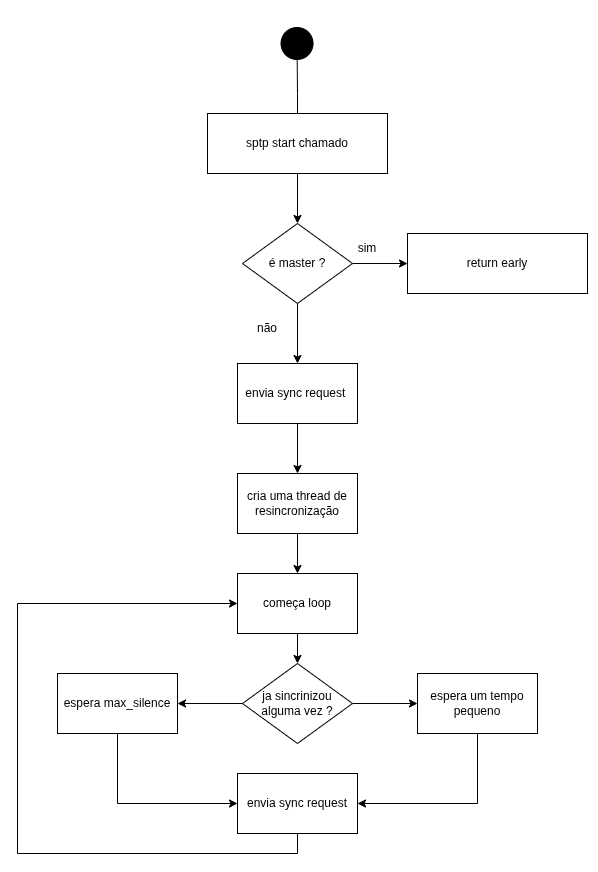

The diagram above was exported from draw.io. Its source (the exported page's mxGraphModel, read from the mxfile embedded in the PNG):
<mxGraphModel dx="1768" dy="860" grid="1" gridSize="10" guides="1" tooltips="1" connect="1" arrows="1" fold="1" page="1" pageScale="1" pageWidth="827" pageHeight="1169" math="0" shadow="0">
  <root>
    <mxCell id="0" />
    <mxCell id="1" parent="0" />
    <mxCell id="YShtgg4ipLy9yhNibycf-3" edge="1" parent="1" source="YShtgg4ipLy9yhNibycf-4" style="edgeStyle=orthogonalEdgeStyle;rounded=0;orthogonalLoop=1;jettySize=auto;html=1;exitX=0.5;exitY=0;exitDx=0;exitDy=0;endArrow=oval;endFill=1;endSize=32;">
      <mxGeometry relative="1" as="geometry">
        <mxPoint x="459.52941176470586" y="300" as="targetPoint" />
      </mxGeometry>
    </mxCell>
    <mxCell id="YShtgg4ipLy9yhNibycf-25" edge="1" parent="1" source="YShtgg4ipLy9yhNibycf-4" style="edgeStyle=orthogonalEdgeStyle;rounded=0;orthogonalLoop=1;jettySize=auto;html=1;exitX=0.5;exitY=1;exitDx=0;exitDy=0;entryX=0.5;entryY=0;entryDx=0;entryDy=0;" target="YShtgg4ipLy9yhNibycf-24">
      <mxGeometry relative="1" as="geometry" />
    </mxCell>
    <mxCell id="YShtgg4ipLy9yhNibycf-4" parent="1" style="rounded=0;whiteSpace=wrap;html=1;" value="sptp start chamado" vertex="1">
      <mxGeometry height="60" width="180" x="370" y="370" as="geometry" />
    </mxCell>
    <mxCell id="YShtgg4ipLy9yhNibycf-28" edge="1" parent="1" source="YShtgg4ipLy9yhNibycf-24" style="edgeStyle=orthogonalEdgeStyle;rounded=0;orthogonalLoop=1;jettySize=auto;html=1;exitX=1;exitY=0.5;exitDx=0;exitDy=0;entryX=0;entryY=0.5;entryDx=0;entryDy=0;" target="YShtgg4ipLy9yhNibycf-27">
      <mxGeometry relative="1" as="geometry" />
    </mxCell>
    <mxCell id="YShtgg4ipLy9yhNibycf-30" edge="1" parent="1" source="YShtgg4ipLy9yhNibycf-24" style="edgeStyle=orthogonalEdgeStyle;rounded=0;orthogonalLoop=1;jettySize=auto;html=1;exitX=0.5;exitY=1;exitDx=0;exitDy=0;">
      <mxGeometry relative="1" as="geometry">
        <mxPoint x="460" y="620" as="targetPoint" />
      </mxGeometry>
    </mxCell>
    <mxCell id="YShtgg4ipLy9yhNibycf-24" parent="1" style="rhombus;whiteSpace=wrap;html=1;" value="é master ?" vertex="1">
      <mxGeometry height="80" width="110" x="405" y="480" as="geometry" />
    </mxCell>
    <mxCell id="YShtgg4ipLy9yhNibycf-27" parent="1" style="rounded=0;whiteSpace=wrap;html=1;" value="return early" vertex="1">
      <mxGeometry height="60" width="180" x="570" y="490" as="geometry" />
    </mxCell>
    <mxCell id="YShtgg4ipLy9yhNibycf-29" parent="1" style="text;html=1;whiteSpace=wrap;strokeColor=none;fillColor=none;align=center;verticalAlign=middle;rounded=0;" value="sim" vertex="1">
      <mxGeometry height="30" width="60" x="500" y="490" as="geometry" />
    </mxCell>
    <mxCell id="YShtgg4ipLy9yhNibycf-31" parent="1" style="text;html=1;whiteSpace=wrap;strokeColor=none;fillColor=none;align=center;verticalAlign=middle;rounded=0;" value="não" vertex="1">
      <mxGeometry height="30" width="60" x="400" y="570" as="geometry" />
    </mxCell>
    <mxCell id="YShtgg4ipLy9yhNibycf-34" edge="1" parent="1" source="YShtgg4ipLy9yhNibycf-32" style="edgeStyle=orthogonalEdgeStyle;rounded=0;orthogonalLoop=1;jettySize=auto;html=1;exitX=0.5;exitY=1;exitDx=0;exitDy=0;entryX=0.5;entryY=0;entryDx=0;entryDy=0;" target="YShtgg4ipLy9yhNibycf-33">
      <mxGeometry relative="1" as="geometry" />
    </mxCell>
    <mxCell id="YShtgg4ipLy9yhNibycf-32" parent="1" style="rounded=0;whiteSpace=wrap;html=1;" value="envia sync request&amp;nbsp;" vertex="1">
      <mxGeometry height="60" width="120" x="400" y="620" as="geometry" />
    </mxCell>
    <mxCell id="YShtgg4ipLy9yhNibycf-36" edge="1" parent="1" source="YShtgg4ipLy9yhNibycf-33" style="edgeStyle=orthogonalEdgeStyle;rounded=0;orthogonalLoop=1;jettySize=auto;html=1;exitX=0.5;exitY=1;exitDx=0;exitDy=0;entryX=0.5;entryY=0;entryDx=0;entryDy=0;" target="YShtgg4ipLy9yhNibycf-35">
      <mxGeometry relative="1" as="geometry" />
    </mxCell>
    <mxCell id="YShtgg4ipLy9yhNibycf-33" parent="1" style="rounded=0;whiteSpace=wrap;html=1;" value="cria uma thread de resincronização" vertex="1">
      <mxGeometry height="60" width="120" x="400" y="730" as="geometry" />
    </mxCell>
    <mxCell id="YShtgg4ipLy9yhNibycf-40" edge="1" parent="1" source="YShtgg4ipLy9yhNibycf-35" style="edgeStyle=orthogonalEdgeStyle;rounded=0;orthogonalLoop=1;jettySize=auto;html=1;exitX=0.5;exitY=1;exitDx=0;exitDy=0;entryX=0.5;entryY=0;entryDx=0;entryDy=0;" target="YShtgg4ipLy9yhNibycf-37">
      <mxGeometry relative="1" as="geometry" />
    </mxCell>
    <mxCell id="YShtgg4ipLy9yhNibycf-35" parent="1" style="rounded=0;whiteSpace=wrap;html=1;" value="começa loop" vertex="1">
      <mxGeometry height="60" width="120" x="400" y="830" as="geometry" />
    </mxCell>
    <mxCell id="YShtgg4ipLy9yhNibycf-39" edge="1" parent="1" source="YShtgg4ipLy9yhNibycf-37" style="edgeStyle=orthogonalEdgeStyle;rounded=0;orthogonalLoop=1;jettySize=auto;html=1;exitX=1;exitY=0.5;exitDx=0;exitDy=0;entryX=0;entryY=0.5;entryDx=0;entryDy=0;" target="YShtgg4ipLy9yhNibycf-38">
      <mxGeometry relative="1" as="geometry" />
    </mxCell>
    <mxCell id="YShtgg4ipLy9yhNibycf-42" edge="1" parent="1" source="YShtgg4ipLy9yhNibycf-37" style="edgeStyle=orthogonalEdgeStyle;rounded=0;orthogonalLoop=1;jettySize=auto;html=1;exitX=0;exitY=0.5;exitDx=0;exitDy=0;entryX=1;entryY=0.5;entryDx=0;entryDy=0;" target="YShtgg4ipLy9yhNibycf-41">
      <mxGeometry relative="1" as="geometry" />
    </mxCell>
    <mxCell id="YShtgg4ipLy9yhNibycf-37" parent="1" style="rhombus;whiteSpace=wrap;html=1;" value="ja sincrinizou&lt;br&gt;alguma vez ?" vertex="1">
      <mxGeometry height="80" width="110" x="405" y="920" as="geometry" />
    </mxCell>
    <mxCell id="YShtgg4ipLy9yhNibycf-45" edge="1" parent="1" source="YShtgg4ipLy9yhNibycf-38" style="edgeStyle=orthogonalEdgeStyle;rounded=0;orthogonalLoop=1;jettySize=auto;html=1;exitX=0.5;exitY=1;exitDx=0;exitDy=0;entryX=1;entryY=0.5;entryDx=0;entryDy=0;" target="YShtgg4ipLy9yhNibycf-43">
      <mxGeometry relative="1" as="geometry" />
    </mxCell>
    <mxCell id="YShtgg4ipLy9yhNibycf-38" parent="1" style="rounded=0;whiteSpace=wrap;html=1;" value="espera um tempo pequeno" vertex="1">
      <mxGeometry height="60" width="120" x="580" y="930" as="geometry" />
    </mxCell>
    <mxCell id="YShtgg4ipLy9yhNibycf-44" edge="1" parent="1" source="YShtgg4ipLy9yhNibycf-41" style="edgeStyle=orthogonalEdgeStyle;rounded=0;orthogonalLoop=1;jettySize=auto;html=1;exitX=0.5;exitY=1;exitDx=0;exitDy=0;entryX=0;entryY=0.5;entryDx=0;entryDy=0;" target="YShtgg4ipLy9yhNibycf-43">
      <mxGeometry relative="1" as="geometry" />
    </mxCell>
    <mxCell id="YShtgg4ipLy9yhNibycf-41" parent="1" style="rounded=0;whiteSpace=wrap;html=1;" value="espera max_silence" vertex="1">
      <mxGeometry height="60" width="120" x="220" y="930" as="geometry" />
    </mxCell>
    <mxCell id="YShtgg4ipLy9yhNibycf-46" edge="1" parent="1" source="YShtgg4ipLy9yhNibycf-43" style="edgeStyle=orthogonalEdgeStyle;rounded=0;orthogonalLoop=1;jettySize=auto;html=1;exitX=0.5;exitY=1;exitDx=0;exitDy=0;entryX=0;entryY=0.5;entryDx=0;entryDy=0;" target="YShtgg4ipLy9yhNibycf-35">
      <mxGeometry relative="1" as="geometry">
        <Array as="points">
          <mxPoint x="460" y="1110" />
          <mxPoint x="180" y="1110" />
          <mxPoint x="180" y="860" />
        </Array>
      </mxGeometry>
    </mxCell>
    <mxCell id="YShtgg4ipLy9yhNibycf-43" parent="1" style="rounded=0;whiteSpace=wrap;html=1;" value="envia sync request" vertex="1">
      <mxGeometry height="60" width="120" x="400" y="1030" as="geometry" />
    </mxCell>
  </root>
</mxGraphModel>